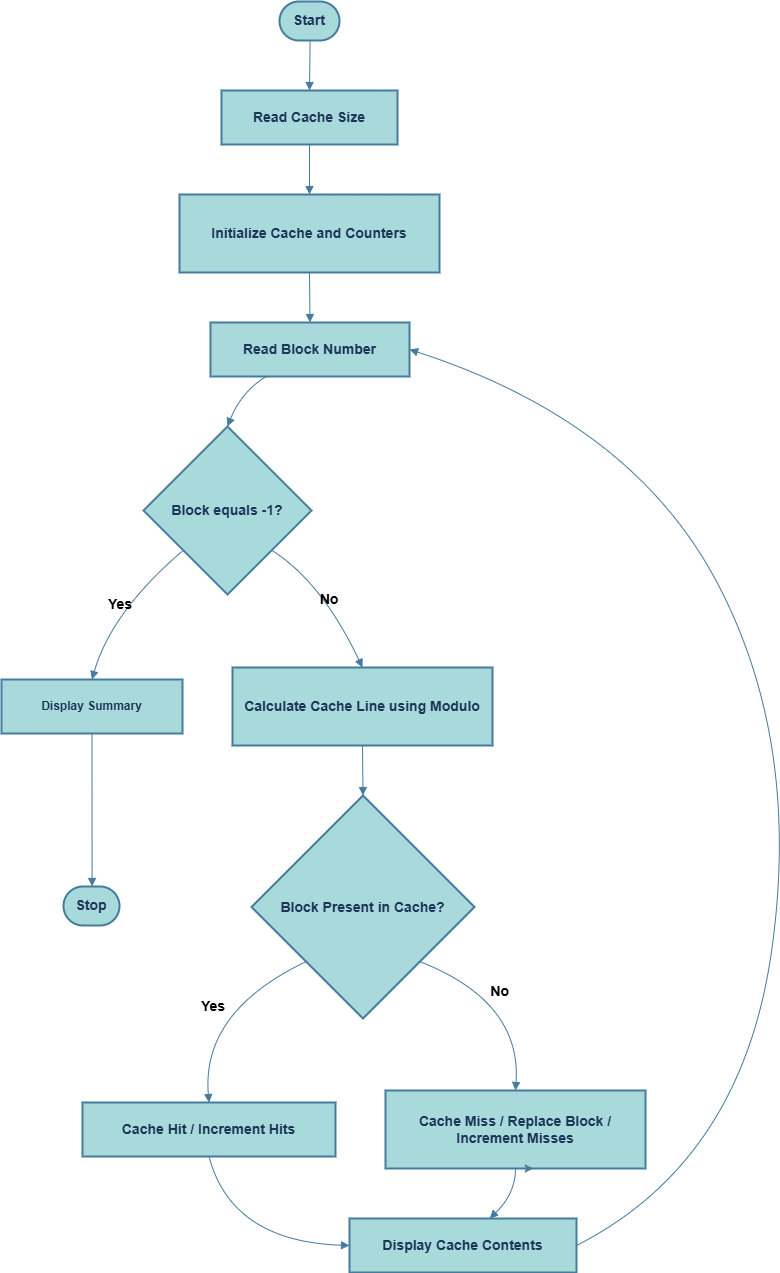

The diagram above was exported from draw.io. Its source (the exported page's mxGraphModel, read from the mxfile embedded in the PNG):
<mxGraphModel dx="2605" dy="1520" grid="0" gridSize="10" guides="1" tooltips="1" connect="1" arrows="1" fold="1" page="0" pageScale="1" pageWidth="827" pageHeight="1169" background="#ffffff" math="0" shadow="0">
  <root>
    <mxCell id="0" />
    <mxCell id="1" parent="0" />
    <mxCell id="ivkJYGJZ32Z1KPmXQ8ej-1" parent="1" style="rounded=1;whiteSpace=wrap;arcSize=50;strokeWidth=2;labelBackgroundColor=none;fillColor=#A8DADC;strokeColor=#457B9D;fontColor=#1D3557;fontStyle=1;fontSize=14;" value="Start" vertex="1">
      <mxGeometry height="39" width="60" x="298" y="20" as="geometry" />
    </mxCell>
    <mxCell id="ivkJYGJZ32Z1KPmXQ8ej-2" parent="1" style="whiteSpace=wrap;strokeWidth=2;labelBackgroundColor=none;fillColor=#A8DADC;strokeColor=#457B9D;fontColor=#1D3557;fontStyle=1;fontSize=14;" value="Read Cache Size" vertex="1">
      <mxGeometry height="54" width="176" x="240" y="109" as="geometry" />
    </mxCell>
    <mxCell id="ivkJYGJZ32Z1KPmXQ8ej-3" parent="1" style="whiteSpace=wrap;strokeWidth=2;labelBackgroundColor=none;fillColor=#A8DADC;strokeColor=#457B9D;fontColor=#1D3557;fontStyle=1;fontSize=14;" value="Initialize Cache and Counters" vertex="1">
      <mxGeometry height="78" width="260" x="198" y="213" as="geometry" />
    </mxCell>
    <mxCell id="ivkJYGJZ32Z1KPmXQ8ej-4" parent="1" style="whiteSpace=wrap;strokeWidth=2;labelBackgroundColor=none;fillColor=#A8DADC;strokeColor=#457B9D;fontColor=#1D3557;fontStyle=1;fontSize=14;" value="Read Block Number" vertex="1">
      <mxGeometry height="54" width="199" x="229" y="341" as="geometry" />
    </mxCell>
    <mxCell id="ivkJYGJZ32Z1KPmXQ8ej-5" parent="1" style="rhombus;strokeWidth=2;whiteSpace=wrap;labelBackgroundColor=none;fillColor=#A8DADC;strokeColor=#457B9D;fontColor=#1D3557;fontStyle=1;fontSize=14;" value="Block equals -1?" vertex="1">
      <mxGeometry height="168" width="168" x="162" y="445" as="geometry" />
    </mxCell>
    <mxCell id="ivkJYGJZ32Z1KPmXQ8ej-6" parent="1" style="whiteSpace=wrap;strokeWidth=2;labelBackgroundColor=none;fillColor=#A8DADC;strokeColor=#457B9D;fontColor=#1D3557;fontStyle=1" value="Display Summary" vertex="1">
      <mxGeometry height="54" width="181" x="20" y="698" as="geometry" />
    </mxCell>
    <mxCell id="ivkJYGJZ32Z1KPmXQ8ej-7" parent="1" style="rounded=1;whiteSpace=wrap;arcSize=50;strokeWidth=2;labelBackgroundColor=none;fillColor=#A8DADC;strokeColor=#457B9D;fontColor=#1D3557;fontStyle=1;fontSize=14;" value="Stop" vertex="1">
      <mxGeometry height="39" width="56" x="82" y="905" as="geometry" />
    </mxCell>
    <mxCell id="ivkJYGJZ32Z1KPmXQ8ej-8" parent="1" style="whiteSpace=wrap;strokeWidth=2;labelBackgroundColor=none;fillColor=#A8DADC;strokeColor=#457B9D;fontColor=#1D3557;fontStyle=1;fontSize=14;" value="Calculate Cache Line using Modulo" vertex="1">
      <mxGeometry height="78" width="260" x="251" y="686" as="geometry" />
    </mxCell>
    <mxCell id="ivkJYGJZ32Z1KPmXQ8ej-9" parent="1" style="rhombus;strokeWidth=2;whiteSpace=wrap;labelBackgroundColor=none;fillColor=#A8DADC;strokeColor=#457B9D;fontColor=#1D3557;fontStyle=1;fontSize=14;" value="Block Present in Cache?" vertex="1">
      <mxGeometry height="223" width="223" x="270" y="814" as="geometry" />
    </mxCell>
    <mxCell id="ivkJYGJZ32Z1KPmXQ8ej-10" parent="1" style="whiteSpace=wrap;strokeWidth=2;labelBackgroundColor=none;fillColor=#A8DADC;strokeColor=#457B9D;fontColor=#1D3557;fontStyle=1;fontSize=14;" value="Cache Hit / Increment Hits" vertex="1">
      <mxGeometry height="54" width="253" x="101" y="1121" as="geometry" />
    </mxCell>
    <mxCell id="ivkJYGJZ32Z1KPmXQ8ej-11" parent="1" style="whiteSpace=wrap;strokeWidth=2;labelBackgroundColor=none;fillColor=#A8DADC;strokeColor=#457B9D;fontColor=#1D3557;fontStyle=1;fontSize=14;" value="Cache Miss / Replace Block / Increment Misses" vertex="1">
      <mxGeometry height="78" width="260" x="404" y="1109" as="geometry" />
    </mxCell>
    <mxCell id="ivkJYGJZ32Z1KPmXQ8ej-12" parent="1" style="whiteSpace=wrap;strokeWidth=2;labelBackgroundColor=none;fillColor=#A8DADC;strokeColor=#457B9D;fontColor=#1D3557;fontStyle=1;fontSize=14;" value="Display Cache Contents" vertex="1">
      <mxGeometry height="54" width="227" x="368" y="1237" as="geometry" />
    </mxCell>
    <mxCell id="ivkJYGJZ32Z1KPmXQ8ej-13" edge="1" parent="1" source="ivkJYGJZ32Z1KPmXQ8ej-1" style="curved=1;startArrow=none;endArrow=block;exitX=0.51;exitY=1;entryX=0.5;entryY=0;rounded=0;labelBackgroundColor=none;fontColor=default;strokeColor=#457B9D;fontStyle=1;fontSize=14;" target="ivkJYGJZ32Z1KPmXQ8ej-2" value="">
      <mxGeometry relative="1" as="geometry">
        <Array as="points" />
      </mxGeometry>
    </mxCell>
    <mxCell id="ivkJYGJZ32Z1KPmXQ8ej-14" edge="1" parent="1" source="ivkJYGJZ32Z1KPmXQ8ej-2" style="curved=1;startArrow=none;endArrow=block;exitX=0.5;exitY=1;entryX=0.5;entryY=0;rounded=0;labelBackgroundColor=none;fontColor=default;strokeColor=#457B9D;fontStyle=1;fontSize=14;" target="ivkJYGJZ32Z1KPmXQ8ej-3" value="">
      <mxGeometry relative="1" as="geometry">
        <Array as="points" />
      </mxGeometry>
    </mxCell>
    <mxCell id="ivkJYGJZ32Z1KPmXQ8ej-15" edge="1" parent="1" source="ivkJYGJZ32Z1KPmXQ8ej-3" style="curved=1;startArrow=none;endArrow=block;exitX=0.5;exitY=1;entryX=0.5;entryY=0;rounded=0;labelBackgroundColor=none;fontColor=default;strokeColor=#457B9D;fontStyle=1;fontSize=14;" target="ivkJYGJZ32Z1KPmXQ8ej-4" value="">
      <mxGeometry relative="1" as="geometry">
        <Array as="points" />
      </mxGeometry>
    </mxCell>
    <mxCell id="ivkJYGJZ32Z1KPmXQ8ej-16" edge="1" parent="1" source="ivkJYGJZ32Z1KPmXQ8ej-4" style="curved=1;startArrow=none;endArrow=block;exitX=0.28;exitY=1;entryX=0.5;entryY=0;rounded=0;labelBackgroundColor=none;fontColor=default;strokeColor=#457B9D;fontStyle=1;fontSize=14;" target="ivkJYGJZ32Z1KPmXQ8ej-5" value="">
      <mxGeometry relative="1" as="geometry">
        <Array as="points">
          <mxPoint x="260" y="410" />
        </Array>
      </mxGeometry>
    </mxCell>
    <mxCell id="ivkJYGJZ32Z1KPmXQ8ej-17" edge="1" parent="1" source="ivkJYGJZ32Z1KPmXQ8ej-5" style="curved=1;startArrow=none;endArrow=block;exitX=0;exitY=0.95;entryX=0.5;entryY=-0.01;rounded=0;labelBackgroundColor=none;fontColor=default;strokeColor=#457B9D;fontStyle=1;fontSize=14;" target="ivkJYGJZ32Z1KPmXQ8ej-6" value="Yes">
      <mxGeometry relative="1" as="geometry">
        <Array as="points">
          <mxPoint x="130" y="630" />
        </Array>
      </mxGeometry>
    </mxCell>
    <mxCell id="ivkJYGJZ32Z1KPmXQ8ej-18" edge="1" parent="1" source="ivkJYGJZ32Z1KPmXQ8ej-6" style="curved=1;startArrow=none;endArrow=block;exitX=0.5;exitY=0.99;entryX=0.51;entryY=0.01;rounded=0;labelBackgroundColor=none;fontColor=default;strokeColor=#457B9D;fontStyle=1;fontSize=14;" target="ivkJYGJZ32Z1KPmXQ8ej-7" value="">
      <mxGeometry relative="1" as="geometry">
        <Array as="points" />
      </mxGeometry>
    </mxCell>
    <mxCell id="ivkJYGJZ32Z1KPmXQ8ej-19" edge="1" parent="1" source="ivkJYGJZ32Z1KPmXQ8ej-5" style="curved=1;startArrow=none;endArrow=block;exitX=1;exitY=0.95;entryX=0.5;entryY=-0.01;rounded=0;labelBackgroundColor=none;fontColor=default;strokeColor=#457B9D;fontStyle=1;fontSize=14;" target="ivkJYGJZ32Z1KPmXQ8ej-8" value="No">
      <mxGeometry relative="1" as="geometry">
        <Array as="points">
          <mxPoint x="340" y="600" />
        </Array>
      </mxGeometry>
    </mxCell>
    <mxCell id="ivkJYGJZ32Z1KPmXQ8ej-20" edge="1" parent="1" source="ivkJYGJZ32Z1KPmXQ8ej-8" style="curved=1;startArrow=none;endArrow=block;exitX=0.5;exitY=0.99;entryX=0.5;entryY=0;rounded=0;labelBackgroundColor=none;fontColor=default;strokeColor=#457B9D;fontStyle=1;fontSize=14;" target="ivkJYGJZ32Z1KPmXQ8ej-9" value="">
      <mxGeometry relative="1" as="geometry">
        <Array as="points" />
      </mxGeometry>
    </mxCell>
    <mxCell id="ivkJYGJZ32Z1KPmXQ8ej-21" edge="1" parent="1" source="ivkJYGJZ32Z1KPmXQ8ej-9" style="curved=1;startArrow=none;endArrow=block;exitX=0;exitY=0.98;entryX=0.5;entryY=-0.01;rounded=0;labelBackgroundColor=none;fontColor=default;strokeColor=#457B9D;fontStyle=1;fontSize=14;" target="ivkJYGJZ32Z1KPmXQ8ej-10" value="Yes">
      <mxGeometry relative="1" as="geometry">
        <Array as="points">
          <mxPoint x="220" y="1030" />
        </Array>
      </mxGeometry>
    </mxCell>
    <mxCell id="ivkJYGJZ32Z1KPmXQ8ej-22" edge="1" parent="1" source="ivkJYGJZ32Z1KPmXQ8ej-9" style="curved=1;startArrow=none;endArrow=block;exitX=1;exitY=0.98;entryX=0.5;entryY=0;rounded=0;labelBackgroundColor=none;fontColor=default;strokeColor=#457B9D;verticalAlign=bottom;fontStyle=1;fontSize=14;" target="ivkJYGJZ32Z1KPmXQ8ej-11" value="No">
      <mxGeometry relative="1" x="-0.0871" y="-7" as="geometry">
        <mxPoint x="-1" as="offset" />
        <Array as="points">
          <mxPoint x="540" y="1020" />
        </Array>
      </mxGeometry>
    </mxCell>
    <mxCell id="ivkJYGJZ32Z1KPmXQ8ej-23" edge="1" parent="1" source="ivkJYGJZ32Z1KPmXQ8ej-10" style="curved=1;startArrow=none;endArrow=block;exitX=0.5;exitY=0.99;entryX=0;entryY=0.5;rounded=0;entryDx=0;entryDy=0;labelBackgroundColor=none;fontColor=default;strokeColor=#457B9D;fontStyle=1;fontSize=14;" target="ivkJYGJZ32Z1KPmXQ8ej-12" value="">
      <mxGeometry relative="1" as="geometry">
        <Array as="points">
          <mxPoint x="250" y="1260" />
        </Array>
      </mxGeometry>
    </mxCell>
    <mxCell id="ivkJYGJZ32Z1KPmXQ8ej-24" edge="1" parent="1" source="ivkJYGJZ32Z1KPmXQ8ej-11" style="curved=1;startArrow=none;endArrow=block;exitX=0.5;exitY=1;entryX=0.62;entryY=-0.01;rounded=0;labelBackgroundColor=none;fontColor=default;strokeColor=#457B9D;fontStyle=1;fontSize=14;" target="ivkJYGJZ32Z1KPmXQ8ej-12" value="">
      <mxGeometry relative="1" as="geometry">
        <Array as="points">
          <mxPoint x="534" y="1212" />
        </Array>
      </mxGeometry>
    </mxCell>
    <mxCell id="ivkJYGJZ32Z1KPmXQ8ej-25" edge="1" parent="1" source="ivkJYGJZ32Z1KPmXQ8ej-12" style="curved=1;startArrow=none;endArrow=block;exitX=1;exitY=0.5;entryX=1;entryY=0.5;rounded=0;exitDx=0;exitDy=0;entryDx=0;entryDy=0;labelBackgroundColor=none;fontColor=default;strokeColor=#457B9D;" target="ivkJYGJZ32Z1KPmXQ8ej-4" value="">
      <mxGeometry relative="1" as="geometry">
        <Array as="points">
          <mxPoint x="760" y="1180" />
          <mxPoint x="820" y="760" />
          <mxPoint x="650" y="440" />
        </Array>
      </mxGeometry>
    </mxCell>
    <mxCell id="wvb09ENogByqCcHxZEuj-1" edge="1" parent="1" source="ivkJYGJZ32Z1KPmXQ8ej-11" style="edgeStyle=orthogonalEdgeStyle;rounded=0;orthogonalLoop=1;jettySize=auto;html=1;exitX=0.5;exitY=1;exitDx=0;exitDy=0;entryX=0.568;entryY=1.01;entryDx=0;entryDy=0;entryPerimeter=0;labelBackgroundColor=none;fontColor=default;strokeColor=#457B9D;fontStyle=1;fontSize=14;" target="ivkJYGJZ32Z1KPmXQ8ej-11">
      <mxGeometry relative="1" as="geometry" />
    </mxCell>
  </root>
</mxGraphModel>